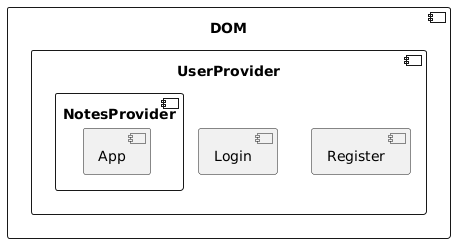

The diagram above was rendered by PlantUML. Its source (embedded in the PNG):
@startuml
component "DOM" {
      component "UserProvider" {
        component "NotesProvider" {
          component "App"
        }
        component "Login"
        component "Register"
      }
    }
@enduml